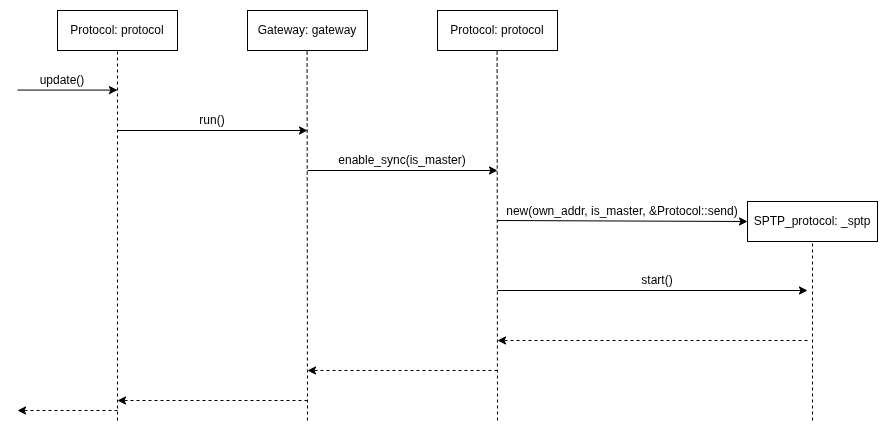

The diagram above was exported from draw.io. Its source (the exported page's mxGraphModel, read from the mxfile embedded in the PNG):
<mxGraphModel dx="1414" dy="688" grid="1" gridSize="10" guides="1" tooltips="1" connect="1" arrows="1" fold="1" page="1" pageScale="1" pageWidth="827" pageHeight="1169" math="0" shadow="0">
  <root>
    <mxCell id="0" />
    <mxCell id="1" parent="0" />
    <mxCell id="QosXzVoY7PRsyP84iTCM-15" parent="1" style="rounded=0;whiteSpace=wrap;html=1;" value="Protocol: protocol" vertex="1">
      <mxGeometry height="40" width="120" x="50" y="175" as="geometry" />
    </mxCell>
    <mxCell id="QosXzVoY7PRsyP84iTCM-17" edge="1" parent="1" style="endArrow=none;html=1;rounded=0;dashed=1;entryX=0.5;entryY=1;entryDx=0;entryDy=0;" target="QosXzVoY7PRsyP84iTCM-15" value="">
      <mxGeometry height="50" relative="1" width="50" as="geometry">
        <mxPoint x="110" y="585" as="sourcePoint" />
        <mxPoint x="110" y="225" as="targetPoint" />
      </mxGeometry>
    </mxCell>
    <mxCell id="QosXzVoY7PRsyP84iTCM-18" parent="1" style="rounded=0;whiteSpace=wrap;html=1;" value="Gateway: gateway" vertex="1">
      <mxGeometry height="40" width="120" x="240" y="175" as="geometry" />
    </mxCell>
    <mxCell id="QosXzVoY7PRsyP84iTCM-19" parent="1" style="rounded=0;whiteSpace=wrap;html=1;" value="Protocol: protocol" vertex="1">
      <mxGeometry height="40" width="120" x="430" y="175" as="geometry" />
    </mxCell>
    <mxCell id="QosXzVoY7PRsyP84iTCM-20" parent="1" style="rounded=0;whiteSpace=wrap;html=1;" value="SPTP_protocol: _sptp" vertex="1">
      <mxGeometry height="40" width="130" x="740" y="366" as="geometry" />
    </mxCell>
    <mxCell id="QosXzVoY7PRsyP84iTCM-21" edge="1" parent="1" style="endArrow=none;html=1;rounded=0;dashed=1;entryX=0.5;entryY=1;entryDx=0;entryDy=0;" value="">
      <mxGeometry height="50" relative="1" width="50" as="geometry">
        <mxPoint x="300" y="585" as="sourcePoint" />
        <mxPoint x="299.58" y="215" as="targetPoint" />
      </mxGeometry>
    </mxCell>
    <mxCell id="QosXzVoY7PRsyP84iTCM-22" edge="1" parent="1" style="endArrow=none;html=1;rounded=0;dashed=1;entryX=0.5;entryY=1;entryDx=0;entryDy=0;" value="">
      <mxGeometry height="50" relative="1" width="50" as="geometry">
        <mxPoint x="490" y="585" as="sourcePoint" />
        <mxPoint x="489.58" y="215" as="targetPoint" />
      </mxGeometry>
    </mxCell>
    <mxCell id="QosXzVoY7PRsyP84iTCM-24" edge="1" parent="1" style="endArrow=classic;html=1;rounded=0;" value="">
      <mxGeometry height="50" relative="1" width="50" as="geometry">
        <mxPoint x="10" y="254.58" as="sourcePoint" />
        <mxPoint x="110" y="254.58" as="targetPoint" />
      </mxGeometry>
    </mxCell>
    <mxCell id="QosXzVoY7PRsyP84iTCM-25" parent="1" style="text;html=1;whiteSpace=wrap;strokeColor=none;fillColor=none;align=center;verticalAlign=middle;rounded=0;" value="update()" vertex="1">
      <mxGeometry height="20" width="90" x="10" y="235" as="geometry" />
    </mxCell>
    <mxCell id="QosXzVoY7PRsyP84iTCM-26" edge="1" parent="1" style="endArrow=classic;html=1;rounded=0;" value="">
      <mxGeometry height="50" relative="1" width="50" as="geometry">
        <mxPoint x="110" y="295" as="sourcePoint" />
        <mxPoint x="300" y="295" as="targetPoint" />
      </mxGeometry>
    </mxCell>
    <mxCell id="QosXzVoY7PRsyP84iTCM-27" parent="1" style="text;html=1;whiteSpace=wrap;strokeColor=none;fillColor=none;align=center;verticalAlign=middle;rounded=0;" value="run()" vertex="1">
      <mxGeometry height="20" width="190" x="110" y="275" as="geometry" />
    </mxCell>
    <mxCell id="QosXzVoY7PRsyP84iTCM-41" edge="1" parent="1" style="endArrow=classic;html=1;rounded=0;" value="">
      <mxGeometry height="50" relative="1" width="50" as="geometry">
        <mxPoint x="300" y="335" as="sourcePoint" />
        <mxPoint x="490" y="335" as="targetPoint" />
      </mxGeometry>
    </mxCell>
    <mxCell id="QosXzVoY7PRsyP84iTCM-42" parent="1" style="text;html=1;whiteSpace=wrap;strokeColor=none;fillColor=none;align=center;verticalAlign=middle;rounded=0;" value="enable_sync(is_master)" vertex="1">
      <mxGeometry height="20" width="190" x="300" y="315" as="geometry" />
    </mxCell>
    <mxCell id="QosXzVoY7PRsyP84iTCM-43" edge="1" parent="1" style="endArrow=classic;html=1;rounded=0;entryX=0;entryY=0.5;entryDx=0;entryDy=0;" target="QosXzVoY7PRsyP84iTCM-20" value="">
      <mxGeometry height="50" relative="1" width="50" as="geometry">
        <mxPoint x="490" y="385" as="sourcePoint" />
        <mxPoint x="550" y="405" as="targetPoint" />
      </mxGeometry>
    </mxCell>
    <mxCell id="QosXzVoY7PRsyP84iTCM-44" parent="1" style="text;html=1;whiteSpace=wrap;strokeColor=none;fillColor=none;align=center;verticalAlign=middle;rounded=0;" value="new(own_addr, is_master, &amp;amp;Protocol::send)" vertex="1">
      <mxGeometry height="21" width="250" x="490" y="365" as="geometry" />
    </mxCell>
    <mxCell id="QosXzVoY7PRsyP84iTCM-45" edge="1" parent="1" style="endArrow=none;html=1;rounded=0;dashed=1;entryX=0.5;entryY=1;entryDx=0;entryDy=0;" target="QosXzVoY7PRsyP84iTCM-20" value="">
      <mxGeometry height="50" relative="1" width="50" as="geometry">
        <mxPoint x="805" y="585" as="sourcePoint" />
        <mxPoint x="804.58" y="400" as="targetPoint" />
      </mxGeometry>
    </mxCell>
    <mxCell id="QosXzVoY7PRsyP84iTCM-48" parent="1" style="text;html=1;whiteSpace=wrap;strokeColor=none;fillColor=none;align=center;verticalAlign=middle;rounded=0;" value="start()" vertex="1">
      <mxGeometry height="20" width="240" x="530" y="435" as="geometry" />
    </mxCell>
    <mxCell id="QosXzVoY7PRsyP84iTCM-50" edge="1" parent="1" style="endArrow=classic;html=1;rounded=0;" value="">
      <mxGeometry height="50" relative="1" width="50" as="geometry">
        <mxPoint x="490" y="455" as="sourcePoint" />
        <mxPoint x="800" y="455" as="targetPoint" />
      </mxGeometry>
    </mxCell>
    <mxCell id="QosXzVoY7PRsyP84iTCM-51" edge="1" parent="1" style="endArrow=classic;html=1;rounded=0;dashed=1;" value="">
      <mxGeometry height="50" relative="1" width="50" as="geometry">
        <mxPoint x="800" y="505" as="sourcePoint" />
        <mxPoint x="490" y="505" as="targetPoint" />
      </mxGeometry>
    </mxCell>
    <mxCell id="QosXzVoY7PRsyP84iTCM-52" edge="1" parent="1" style="endArrow=classic;html=1;rounded=0;dashed=1;" value="">
      <mxGeometry height="50" relative="1" width="50" as="geometry">
        <mxPoint x="490" y="535" as="sourcePoint" />
        <mxPoint x="300" y="535" as="targetPoint" />
      </mxGeometry>
    </mxCell>
    <mxCell id="QosXzVoY7PRsyP84iTCM-53" edge="1" parent="1" style="endArrow=classic;html=1;rounded=0;dashed=1;" value="">
      <mxGeometry height="50" relative="1" width="50" as="geometry">
        <mxPoint x="300" y="565" as="sourcePoint" />
        <mxPoint x="110" y="565" as="targetPoint" />
      </mxGeometry>
    </mxCell>
    <mxCell id="QosXzVoY7PRsyP84iTCM-54" edge="1" parent="1" style="endArrow=classic;html=1;rounded=0;dashed=1;" value="">
      <mxGeometry height="50" relative="1" width="50" as="geometry">
        <mxPoint x="110" y="575" as="sourcePoint" />
        <mxPoint x="10" y="575" as="targetPoint" />
      </mxGeometry>
    </mxCell>
  </root>
</mxGraphModel>